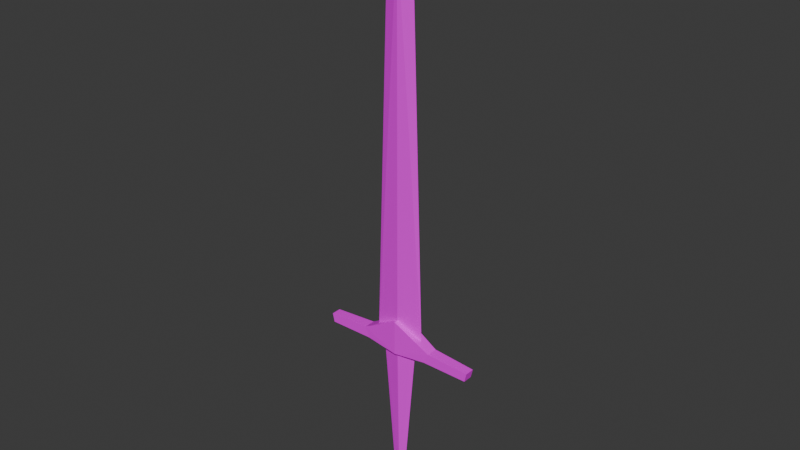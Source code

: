 # Source: Longsword.blend  (saved by Blender 4.2.66; exported with 4.5.12 LTS)
import bpy
from mathutils import Matrix  # noqa: F401  (used for matrix-valued properties, if any)

bpy.ops.wm.read_factory_settings(use_empty=True)
scene = bpy.context.scene
scene.name = 'Scene'

# ---- collections
col_collection = bpy.data.collections.new('Collection'); scene.collection.children.link(col_collection)

# ---- images (referenced by path relative to the original .blend; pixels are not part of the script)
import os
ASSET_DIR = os.environ.get("B2B_ASSET_DIR", "")  # directory of the original .blend (textures are referenced by path, not embedded)
HERE = os.path.dirname(os.path.abspath(__file__))  # packed textures are extracted next to this script under _unpacked/

def load_image(name, relpath, width, height, colorspace="sRGB"):
    """Load a texture the original file referenced (path relative to the .blend, or extracted next to this script)."""
    p = next((c for c in (os.path.join(HERE, relpath), os.path.join(ASSET_DIR, relpath)) if relpath and os.path.exists(c)), "")
    if p:
        img = bpy.data.images.load(p, check_existing=True)
        img.name = name
    else:  # same state as the original file: an image datablock whose file is absent (Cycles renders it pink)
        img = bpy.data.images.new(name, width, height)
        img.source = "FILE"
        img.filepath = "//" + (relpath or name)
    img.colorspace_settings.name = colorspace
    return img
img_metalpalette_png_001 = load_image('MetalPalette.png.001', 'MetalPalette.png', 1024, 1024, 'sRGB')
img_weaponpalette_png_002 = load_image('WeaponPalette.png.002', 'WeaponPalette.png', 1024, 1024, 'sRGB')

# ---- materials (node trees are filled in below, after node groups)
mat_blade = bpy.data.materials.new('Blade')
mat_palette = bpy.data.materials.new('Palette')

# ---- material node trees
mat_blade.use_nodes = True; mat_blade.node_tree.nodes.clear()
_N = mat_blade.node_tree.nodes; _L = mat_blade.node_tree.links
n0 = _N.new('ShaderNodeBsdfPrincipled'); n0.name = 'Principled BSDF'; n0.location = (10, 300)
n1 = _N.new('ShaderNodeOutputMaterial'); n1.name = 'Material Output'; n1.location = (300, 300)
n2 = _N.new('ShaderNodeTexImage'); n2.name = 'Image Texture'; n2.location = (-280, 280)
n2.image = img_metalpalette_png_001
n2.interpolation = 'Closest'
_L.new(n0.outputs[0], n1.inputs[0])
_L.new(n2.outputs[0], n0.inputs[0])
n1.is_active_output = True
mat_palette.use_nodes = True; mat_palette.node_tree.nodes.clear()
_N = mat_palette.node_tree.nodes; _L = mat_palette.node_tree.links
n0 = _N.new('ShaderNodeBsdfPrincipled'); n0.name = 'Principled BSDF'; n0.location = (10, 300)
n1 = _N.new('ShaderNodeOutputMaterial'); n1.name = 'Material Output'; n1.location = (300, 300)
n2 = _N.new('ShaderNodeTexImage'); n2.name = 'Image Texture'; n2.location = (-359, 288)
n2.image = img_weaponpalette_png_002
n2.interpolation = 'Closest'
_L.new(n0.outputs[0], n1.inputs[0])
_L.new(n2.outputs[0], n0.inputs[0])
n1.is_active_output = True

# ---- world
world_world = bpy.data.worlds.new('World'); scene.world = world_world
world_world.use_nodes = True; world_world.node_tree.nodes.clear()
_N = world_world.node_tree.nodes; _L = world_world.node_tree.links
n0 = _N.new('ShaderNodeOutputWorld'); n0.name = 'World Output'; n0.location = (300, 300)
n1 = _N.new('ShaderNodeBackground'); n1.name = 'Background'; n1.location = (10, 300)
n1.inputs[0].default_value = (0.05088, 0.05088, 0.05088, 1.0)
_L.new(n1.outputs[0], n0.inputs[0])
n0.is_active_output = True
world_world.color = (0.05088, 0.05088, 0.05088)
world_world.sun_shadow_jitter_overblur = 0.0

# ---- meshes
me_plane_005 = bpy.data.meshes.new('Plane.005')
me_plane_005.from_pydata([(-8.935e-05, -2.467, 0.03744), (0.131, -2.338, 5.848e-08), (0.007629, 1.019, 0.03744), (0.2495, 1.146, -6.367e-09), (-1.8e-06, -2.81, 5.605e-08), (0.0001918, 0.9798, 0.07682), (0.7883, 1.21, 0.04689), (-0.001666, 1.318, 0.07682), (0.7688, 1.295, 0.04689), (0.3675, 1.183, 0.0562), (0.3245, 1.285, 0.0562), (0.0001918, 0.9798, 0.001056), (0.7883, 1.21, 0.002441), (-0.001666, 1.318, 0.001056), (0.7688, 1.295, 0.002441), (0.3675, 1.183, 0.002059), (0.3245, 1.285, 0.002059), (-0.0006321, 1.286, 0.03663), (0.1764, 1.286, -9.991e-08), (0.06385, 2.62, -7.082e-08), (0.0008257, 2.615, 0.01453), (0.0, 2.831, 0.025), (-0.07615, 2.8, 0.025), (-0.1077, 2.724, 0.025), (-0.07615, 2.648, 0.025), (0.0, 2.616, 0.025), (0.07615, 2.648, 0.025), (0.1077, 2.724, 0.025), (0.07615, 2.8, 0.025), (7.958e-11, 2.831, -0.025), (-0.07615, 2.8, -0.025), (-0.1077, 2.724, -0.025), (-0.07615, 2.648, -0.025), (7.958e-11, 2.616, -0.025), (0.07615, 2.648, -0.025), (0.1077, 2.724, -0.025), (0.07615, 2.8, -0.025), (-0.1044, 2.828, -0.015), (7.958e-11, 2.871, -0.015), (-0.1477, 2.724, -0.015), (-0.1044, 2.619, -0.015), (7.958e-11, 2.576, -0.015), (0.1044, 2.619, -0.015), (0.1477, 2.724, -0.015), (0.1044, 2.828, -0.015), (-0.1044, 2.828, 0.015), (0.0, 2.871, 0.015), (-0.1477, 2.724, 0.015), (-0.1044, 2.619, 0.015), (0.0, 2.576, 0.015), (0.1044, 2.619, 0.015), (0.1477, 2.724, 0.015), (0.1044, 2.828, 0.015)], [], [(0, 1, 3, 2), (1, 0, 4), (9, 5, 7, 10), (10, 7, 13, 16), (9, 6, 12, 15), (8, 10, 16, 14), (5, 9, 15, 11), (6, 8, 14, 12), (10, 8, 6, 9), (18, 17, 20, 19), (22, 21, 28, 27, 26, 25, 24, 23), (30, 31, 32, 33, 34, 35, 36, 29), (51, 52, 44, 43), (49, 50, 42, 41), (47, 48, 40, 39), (46, 45, 37, 38), (52, 46, 38, 44), (50, 51, 43, 42), (48, 49, 41, 40), (45, 47, 39, 37), (30, 29, 38, 37), (31, 30, 37, 39), (32, 31, 39, 40), (33, 32, 40, 41), (34, 33, 41, 42), (35, 34, 42, 43), (36, 35, 43, 44), (29, 36, 44, 38), (21, 22, 45, 46), (22, 23, 47, 45), (23, 24, 48, 47), (24, 25, 49, 48), (25, 26, 50, 49), (26, 27, 51, 50), (27, 28, 52, 51), (28, 21, 46, 52)])
me_plane_005.polygons.foreach_set('material_index', [0, 0, 1, 1, 1, 1, 1, 1, 1, 1, 1, 1, 1, 1, 1, 1, 1, 1, 1, 1, 1, 1, 1, 1, 1, 1, 1, 1, 1, 1, 1, 1, 1, 1, 1, 1])
_uv = me_plane_005.uv_layers.new(name='UVMap')
_uv.uv.foreach_set('vector', [0.175, 0.0, 0.825, 0.0, 0.825, 1.0, 0.175, 1.0, 0.825, 1.0, 0.175, 1.0, 0.825, 0.0, 0.4651, 0.9728, 0.2984, 0.9728, 0.2984, 0.7228, 0.4651, 0.7228, 0.4651, 0.9662, 0.2984, 0.9662, 0.2984, 0.7162, 0.4651, 0.7162, 0.2016, 0.372, 0.254, 0.6149, 0.2448, 0.6466, 0.1739, 0.3928, 0.3953, 0.625, 0.1453, 0.625, 0.1453, 0.375, 0.3953, 0.375, 0.2984, 0.7179, 0.4651, 0.7179, 0.4651, 0.9679, 0.2984, 0.9679, 0.4214, 0.3701, 0.5881, 0.3701, 0.5881, 0.6201, 0.4214, 0.6201, 0.1453, 0.375, 0.3953, 0.375, 0.3953, 0.625, 0.1453, 0.625, 0.09005, 0.0469, 0.2567, 0.0469, 0.2567, 0.2969, 0.09005, 0.2969, 0.1619, 0.9396, 0.2208, 0.9103, 0.2452, 0.8396, 0.2208, 0.7689, 0.1619, 0.7396, 0.103, 0.7689, 0.07857, 0.8396, 0.103, 0.9103, 0.1734, 0.9695, 0.2323, 0.9329, 0.2567, 0.8445, 0.2323, 0.7561, 0.1734, 0.7195, 0.1145, 0.7561, 0.09005, 0.8445, 0.1145, 0.9329, 0.446, 0.375, 0.6127, 0.375, 0.6127, 0.625, 0.446, 0.625, 0.446, 0.375, 0.6127, 0.375, 0.6127, 0.625, 0.446, 0.625, 0.446, 0.375, 0.6127, 0.375, 0.6127, 0.625, 0.446, 0.625, 0.446, 0.375, 0.6127, 0.375, 0.6127, 0.625, 0.446, 0.625, 0.446, 0.375, 0.6127, 0.375, 0.6127, 0.625, 0.446, 0.625, 0.446, 0.375, 0.6127, 0.375, 0.6127, 0.625, 0.446, 0.625, 0.446, 0.375, 0.6127, 0.375, 0.6127, 0.625, 0.446, 0.625, 0.446, 0.375, 0.6127, 0.375, 0.6127, 0.625, 0.446, 0.625, 0.08021, 0.375, 0.2469, 0.375, 0.2469, 0.625, 0.08021, 0.625, 0.4132, 0.7129, 0.5799, 0.7129, 0.5799, 0.9629, 0.4132, 0.9629, 0.4132, 0.7129, 0.5799, 0.7129, 0.5799, 0.9629, 0.4132, 0.9629, 0.08021, 0.375, 0.2469, 0.375, 0.2469, 0.625, 0.08021, 0.625, 0.08021, 0.375, 0.2469, 0.375, 0.2469, 0.625, 0.08021, 0.625, 0.4132, 0.7129, 0.5799, 0.7129, 0.5799, 0.9629, 0.4132, 0.9629, 0.4132, 0.7129, 0.5799, 0.7129, 0.5799, 0.9629, 0.4132, 0.9629, 0.08021, 0.375, 0.2469, 0.375, 0.2469, 0.625, 0.08021, 0.625, 0.08021, 0.375, 0.2469, 0.375, 0.2469, 0.625, 0.08021, 0.625, 0.4132, 0.7129, 0.5799, 0.7129, 0.5799, 0.9629, 0.4132, 0.9629, 0.4132, 0.7129, 0.5799, 0.7129, 0.5799, 0.9629, 0.4132, 0.9629, 0.08021, 0.375, 0.2469, 0.375, 0.2469, 0.625, 0.08021, 0.625, 0.08021, 0.375, 0.2469, 0.375, 0.2469, 0.625, 0.08021, 0.625, 0.4132, 0.7129, 0.5799, 0.7129, 0.5799, 0.9629, 0.4132, 0.9629, 0.4132, 0.7129, 0.5799, 0.7129, 0.5799, 0.9629, 0.4132, 0.9629, 0.08021, 0.375, 0.2469, 0.375, 0.2469, 0.625, 0.08021, 0.625])
me_plane_005.materials.append(mat_blade)
me_plane_005.materials.append(mat_palette)
me_plane_005.materials.append(None)
me_plane_005.update()

# ---- objects
ob_longsword = bpy.data.objects.new('Longsword', me_plane_005)

# ---- transforms, parenting, visibility, modifiers, constraints
ob_longsword.location = (0.0, 0.0, 0.0)
ob_longsword.rotation_euler = (-1.571, -0.0, 0.0)
ob_longsword.scale = (0.325, 0.325, 0.325)
ob_longsword.lock_scale = (True, True, True)
_m = ob_longsword.modifiers.new('Mirror', 'MIRROR')
_m.use_axis = (True, False, True)
_m.merge_threshold = 0.02

# ---- collection membership
col_collection.objects.link(ob_longsword)

# ---- scene / render settings (as saved in the file)
scene.frame_start = 1; scene.frame_end = 250; scene.frame_set(1)
scene.render.engine = 'BLENDER_EEVEE_NEXT'
bpy.context.view_layer.update()

# ---- added for rendering (the .blend has no active camera and no usable light): camera, sun
cam_auto = bpy.data.cameras.new('AutoCamera')
cam_auto.lens = 50.0
cam_auto.sensor_width = 36.0
cam_auto.clip_end = 1000.0
ob_auto_camera = bpy.data.objects.new('AutoCamera', cam_auto)
scene.collection.objects.link(ob_auto_camera)
ob_auto_camera.location = (1.77362, -2.12834, 1.40894)
ob_auto_camera.rotation_euler = (1.09748, -7.21219e-08, 0.694738)
scene.camera = ob_auto_camera
light_auto_sun = bpy.data.lights.new('AutoSun', 'SUN')
light_auto_sun.energy = 3.0
light_auto_sun.angle = 0.0523599
ob_auto_sun = bpy.data.objects.new('AutoSun', light_auto_sun)
scene.collection.objects.link(ob_auto_sun)
ob_auto_sun.rotation_euler = (0.872665, 0.174533, 0.523599)
bpy.context.view_layer.update()
